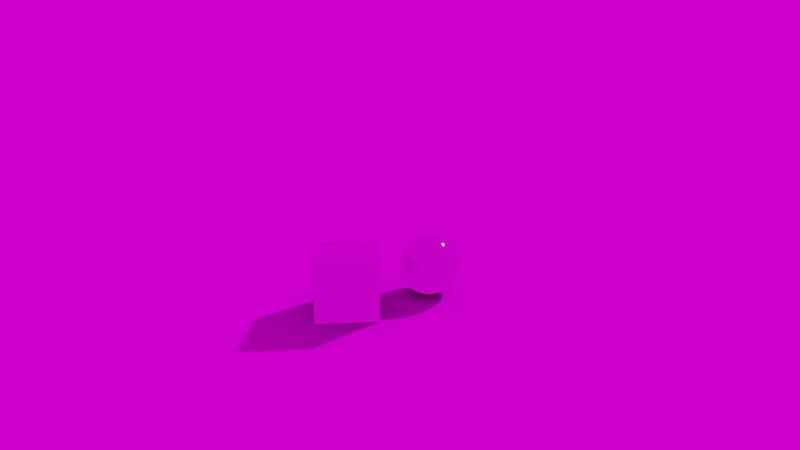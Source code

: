 # Source: worksheet11_1.blend  (saved by Blender 3.6.13; exported with 4.5.12 LTS)
import bpy
from mathutils import Matrix  # noqa: F401  (used for matrix-valued properties, if any)

bpy.ops.wm.read_factory_settings(use_empty=True)
scene = bpy.context.scene
scene.name = 'Scene'

# ---- collections
col_collection = bpy.data.collections.new('Collection'); scene.collection.children.link(col_collection)

# ---- images (referenced by path relative to the original .blend; pixels are not part of the script)
import os
ASSET_DIR = os.environ.get("B2B_ASSET_DIR", "")  # directory of the original .blend (textures are referenced by path, not embedded)
HERE = os.path.dirname(os.path.abspath(__file__))  # packed textures are extracted next to this script under _unpacked/

def load_image(name, relpath, width, height, colorspace="sRGB"):
    """Load a texture the original file referenced (path relative to the .blend, or extracted next to this script)."""
    p = next((c for c in (os.path.join(HERE, relpath), os.path.join(ASSET_DIR, relpath)) if relpath and os.path.exists(c)), "")
    if p:
        img = bpy.data.images.load(p, check_existing=True)
        img.name = name
    else:  # same state as the original file: an image datablock whose file is absent (Cycles renders it pink)
        img = bpy.data.images.new(name, width, height)
        img.source = "FILE"
        img.filepath = "//" + (relpath or name)
    img.colorspace_settings.name = colorspace
    return img
img_luxo_pxr_campus_hdr_001 = load_image('luxo_pxr_campus.hdr.001', 'luxo_pxr_campus.hdr', 1024, 1024, 'Linear Rec.709')

# ---- materials (node trees are filled in below, after node groups)
mat_mirror = bpy.data.materials.new('Mirror')
mat_mirror.alpha_threshold = 0.0
mat_mirror.roughness = 0.5
mat_mirror.line_color = (0.0, 0.0, 0.0, 1.0)

# ---- material node trees
mat_mirror.use_nodes = True; mat_mirror.node_tree.nodes.clear()
_N = mat_mirror.node_tree.nodes; _L = mat_mirror.node_tree.links
n0 = _N.new('ShaderNodeOutputMaterial'); n0.name = 'Material Output'; n0.location = (300, 300)
n1 = _N.new('ShaderNodeBsdfPrincipled'); n1.name = 'Principled BSDF'; n1.location = (10, 300)
n1.distribution = 'GGX'
n1.subsurface_method = 'RANDOM_WALK_SKIN'
n1.inputs[1].default_value = 1.0
n1.inputs[2].default_value = 0.0
n1.inputs[3].default_value = 1.45
n1.inputs[27].default_value = (0.0, 0.0, 0.0, 1.0)
n1.inputs[28].default_value = 1.0
_L.new(n1.outputs[0], n0.inputs[0])
n0.is_active_output = True

# ---- world
world_world = bpy.data.worlds.new('World'); scene.world = world_world
world_world.use_nodes = True; world_world.node_tree.nodes.clear()
_N = world_world.node_tree.nodes; _L = world_world.node_tree.links
n0 = _N.new('ShaderNodeOutputWorld'); n0.name = 'World Output'; n0.location = (300, 300)
n1 = _N.new('ShaderNodeBackground'); n1.name = 'Background'; n1.location = (10, 300)
n2 = _N.new('ShaderNodeTexEnvironment'); n2.name = 'Environment Texture'; n2.location = (-280, 280)
n2.image = img_luxo_pxr_campus_hdr_001
_L.new(n1.outputs[0], n0.inputs[0])
_L.new(n2.outputs[0], n1.inputs[0])
n0.is_active_output = True
world_world.color = (0.05088, 0.05088, 0.05088)
world_world.use_sun_shadow = False
world_world.sun_shadow_jitter_overblur = 0.0

# ---- cameras
cam_camera = bpy.data.cameras.new('Camera')
cam_camera.clip_end = 100.0
cam_camera.lens = 19.0
cam_camera.ortho_scale = 7.314

# ---- meshes
me_cube = bpy.data.meshes.new('Cube')
me_cube.from_pydata([(1.0, 1.0, 1.0), (1.0, 1.0, -1.0), (1.0, -1.0, 1.0), (1.0, -1.0, -1.0), (-1.0, 1.0, 1.0), (-1.0, 1.0, -1.0), (-1.0, -1.0, 1.0), (-1.0, -1.0, -1.0)], [], [(0, 4, 6, 2), (3, 2, 6, 7), (7, 6, 4, 5), (5, 1, 3, 7), (1, 0, 2, 3), (5, 4, 0, 1)])
_uv = me_cube.uv_layers.new(name='UVMap')
_uv.uv.foreach_set('vector', [0.625, 0.5, 0.875, 0.5, 0.875, 0.75, 0.625, 0.75, 0.375, 0.75, 0.625, 0.75, 0.625, 1.0, 0.375, 1.0, 0.375, 0.0, 0.625, 0.0, 0.625, 0.25, 0.375, 0.25, 0.125, 0.5, 0.375, 0.5, 0.375, 0.75, 0.125, 0.75, 0.375, 0.5, 0.625, 0.5, 0.625, 0.75, 0.375, 0.75, 0.375, 0.25, 0.625, 0.25, 0.625, 0.5, 0.375, 0.5])
me_cube.materials.append(mat_mirror)
me_cube.use_mirror_vertex_groups = False
me_cube.update()
me_plane = bpy.data.meshes.new('Plane')
me_plane.from_pydata([(-1.0, -1.0, 0.0), (1.0, -1.0, 0.0), (-1.0, 1.0, 0.0), (1.0, 1.0, 0.0)], [], [(0, 1, 3, 2)])
_uv = me_plane.uv_layers.new(name='UVMap')
_uv.uv.foreach_set('vector', [0.0, 0.0, 1.0, 0.0, 1.0, 1.0, 0.0, 1.0])
me_plane.update()
me_icosphere = bpy.data.meshes.new('Icosphere')
me_icosphere.from_pydata([(0.0, 0.0, -1.0), (0.7236, -0.5257, -0.4472), (-0.2764, -0.8506, -0.4472), (-0.8944, 0.0, -0.4472), (-0.2764, 0.8506, -0.4472), (0.7236, 0.5257, -0.4472), (0.2764, -0.8506, 0.4472), (-0.7236, -0.5257, 0.4472), (-0.7236, 0.5257, 0.4472), (0.2764, 0.8506, 0.4472), (0.8944, 0.0, 0.4472), (0.0, 0.0, 1.0), (-0.1625, -0.5, -0.8507), (0.4253, -0.309, -0.8507), (0.2629, -0.809, -0.5257), (0.8506, 0.0, -0.5257), (0.4253, 0.309, -0.8507), (-0.5257, 0.0, -0.8507), (-0.6882, -0.5, -0.5257), (-0.1625, 0.5, -0.8507), (-0.6882, 0.5, -0.5257), (0.2629, 0.809, -0.5257), (0.9511, -0.309, 0.0), (0.9511, 0.309, 0.0), (0.0, -1.0, 0.0), (0.5878, -0.809, 0.0), (-0.9511, -0.309, 0.0), (-0.5878, -0.809, 0.0), (-0.5878, 0.809, 0.0), (-0.9511, 0.309, 0.0), (0.5878, 0.809, 0.0), (0.0, 1.0, 0.0), (0.6882, -0.5, 0.5257), (-0.2629, -0.809, 0.5257), (-0.8506, 0.0, 0.5257), (-0.2629, 0.809, 0.5257), (0.6882, 0.5, 0.5257), (0.1625, -0.5, 0.8507), (0.5257, 0.0, 0.8507), (-0.4253, -0.309, 0.8507), (-0.4253, 0.309, 0.8507), (0.1625, 0.5, 0.8507)], [], [(0, 13, 12), (1, 13, 15), (0, 12, 17), (0, 17, 19), (0, 19, 16), (1, 15, 22), (2, 14, 24), (3, 18, 26), (4, 20, 28), (5, 21, 30), (1, 22, 25), (2, 24, 27), (3, 26, 29), (4, 28, 31), (5, 30, 23), (6, 32, 37), (7, 33, 39), (8, 34, 40), (9, 35, 41), (10, 36, 38), (38, 41, 11), (38, 36, 41), (36, 9, 41), (41, 40, 11), (41, 35, 40), (35, 8, 40), (40, 39, 11), (40, 34, 39), (34, 7, 39), (39, 37, 11), (39, 33, 37), (33, 6, 37), (37, 38, 11), (37, 32, 38), (32, 10, 38), (23, 36, 10), (23, 30, 36), (30, 9, 36), (31, 35, 9), (31, 28, 35), (28, 8, 35), (29, 34, 8), (29, 26, 34), (26, 7, 34), (27, 33, 7), (27, 24, 33), (24, 6, 33), (25, 32, 6), (25, 22, 32), (22, 10, 32), (30, 31, 9), (30, 21, 31), (21, 4, 31), (28, 29, 8), (28, 20, 29), (20, 3, 29), (26, 27, 7), (26, 18, 27), (18, 2, 27), (24, 25, 6), (24, 14, 25), (14, 1, 25), (22, 23, 10), (22, 15, 23), (15, 5, 23), (16, 21, 5), (16, 19, 21), (19, 4, 21), (19, 20, 4), (19, 17, 20), (17, 3, 20), (17, 18, 3), (17, 12, 18), (12, 2, 18), (15, 16, 5), (15, 13, 16), (13, 0, 16), (12, 14, 2), (12, 13, 14), (13, 1, 14)])
me_icosphere.polygons.foreach_set('use_smooth', [True] * 80)
_uv = me_icosphere.uv_layers.new(name='UVMap')
_uv.uv.foreach_set('vector', [0.1818, 0.0, 0.2273, 0.07873, 0.1364, 0.07873, 0.2727, 0.1575, 0.3182, 0.07873, 0.3636, 0.1575, 0.9091, 0.0, 0.9545, 0.07873, 0.8636, 0.07873, 0.7273, 0.0, 0.7727, 0.07873, 0.6818, 0.07873, 0.5455, 0.0, 0.5909, 0.07873, 0.5, 0.07873, 0.2727, 0.1575, 0.3636, 0.1575, 0.3182, 0.2362, 0.09091, 0.1575, 0.1818, 0.1575, 0.1364, 0.2362, 0.8182, 0.1575, 0.9091, 0.1575, 0.8636, 0.2362, 0.6364, 0.1575, 0.7273, 0.1575, 0.6818, 0.2362, 0.4545, 0.1575, 0.5455, 0.1575, 0.5, 0.2362, 0.2727, 0.1575, 0.3182, 0.2362, 0.2273, 0.2362, 0.09091, 0.1575, 0.1364, 0.2362, 0.04546, 0.2362, 0.8182, 0.1575, 0.8636, 0.2362, 0.7727, 0.2362, 0.6364, 0.1575, 0.6818, 0.2362, 0.5909, 0.2362, 0.4545, 0.1575, 0.5, 0.2362, 0.4091, 0.2362, 0.1818, 0.3149, 0.2727, 0.3149, 0.2273, 0.3937, 0.0, 0.3149, 0.09091, 0.3149, 0.04546, 0.3937, 0.7273, 0.3149, 0.8182, 0.3149, 0.7727, 0.3937, 0.5455, 0.3149, 0.6364, 0.3149, 0.5909, 0.3937, 0.3636, 0.3149, 0.4545, 0.3149, 0.4091, 0.3937, 0.4091, 0.3937, 0.5, 0.3937, 0.4545, 0.4724, 0.4091, 0.3937, 0.4545, 0.3149, 0.5, 0.3937, 0.4545, 0.3149, 0.5455, 0.3149, 0.5, 0.3937, 0.5909, 0.3937, 0.6818, 0.3937, 0.6364, 0.4724, 0.5909, 0.3937, 0.6364, 0.3149, 0.6818, 0.3937, 0.6364, 0.3149, 0.7273, 0.3149, 0.6818, 0.3937, 0.7727, 0.3937, 0.8636, 0.3937, 0.8182, 0.4724, 0.7727, 0.3937, 0.8182, 0.3149, 0.8636, 0.3937, 0.8182, 0.3149, 0.9091, 0.3149, 0.8636, 0.3937, 0.04546, 0.3937, 0.1364, 0.3937, 0.09091, 0.4724, 0.04546, 0.3937, 0.09091, 0.3149, 0.1364, 0.3937, 0.09091, 0.3149, 0.1818, 0.3149, 0.1364, 0.3937, 0.2273, 0.3937, 0.3182, 0.3937, 0.2727, 0.4724, 0.2273, 0.3937, 0.2727, 0.3149, 0.3182, 0.3937, 0.2727, 0.3149, 0.3636, 0.3149, 0.3182, 0.3937, 0.4091, 0.2362, 0.4545, 0.3149, 0.3636, 0.3149, 0.4091, 0.2362, 0.5, 0.2362, 0.4545, 0.3149, 0.5, 0.2362, 0.5455, 0.3149, 0.4545, 0.3149, 0.5909, 0.2362, 0.6364, 0.3149, 0.5455, 0.3149, 0.5909, 0.2362, 0.6818, 0.2362, 0.6364, 0.3149, 0.6818, 0.2362, 0.7273, 0.3149, 0.6364, 0.3149, 0.7727, 0.2362, 0.8182, 0.3149, 0.7273, 0.3149, 0.7727, 0.2362, 0.8636, 0.2362, 0.8182, 0.3149, 0.8636, 0.2362, 0.9091, 0.3149, 0.8182, 0.3149, 0.04546, 0.2362, 0.09091, 0.3149, 0.0, 0.3149, 0.04546, 0.2362, 0.1364, 0.2362, 0.09091, 0.3149, 0.1364, 0.2362, 0.1818, 0.3149, 0.09091, 0.3149, 0.2273, 0.2362, 0.2727, 0.3149, 0.1818, 0.3149, 0.2273, 0.2362, 0.3182, 0.2362, 0.2727, 0.3149, 0.3182, 0.2362, 0.3636, 0.3149, 0.2727, 0.3149, 0.5, 0.2362, 0.5909, 0.2362, 0.5455, 0.3149, 0.5, 0.2362, 0.5455, 0.1575, 0.5909, 0.2362, 0.5455, 0.1575, 0.6364, 0.1575, 0.5909, 0.2362, 0.6818, 0.2362, 0.7727, 0.2362, 0.7273, 0.3149, 0.6818, 0.2362, 0.7273, 0.1575, 0.7727, 0.2362, 0.7273, 0.1575, 0.8182, 0.1575, 0.7727, 0.2362, 0.8636, 0.2362, 0.9545, 0.2362, 0.9091, 0.3149, 0.8636, 0.2362, 0.9091, 0.1575, 0.9545, 0.2362, 0.9091, 0.1575, 1.0, 0.1575, 0.9545, 0.2362, 0.1364, 0.2362, 0.2273, 0.2362, 0.1818, 0.3149, 0.1364, 0.2362, 0.1818, 0.1575, 0.2273, 0.2362, 0.1818, 0.1575, 0.2727, 0.1575, 0.2273, 0.2362, 0.3182, 0.2362, 0.4091, 0.2362, 0.3636, 0.3149, 0.3182, 0.2362, 0.3636, 0.1575, 0.4091, 0.2362, 0.3636, 0.1575, 0.4545, 0.1575, 0.4091, 0.2362, 0.5, 0.07873, 0.5455, 0.1575, 0.4545, 0.1575, 0.5, 0.07873, 0.5909, 0.07873, 0.5455, 0.1575, 0.5909, 0.07873, 0.6364, 0.1575, 0.5455, 0.1575, 0.6818, 0.07873, 0.7273, 0.1575, 0.6364, 0.1575, 0.6818, 0.07873, 0.7727, 0.07873, 0.7273, 0.1575, 0.7727, 0.07873, 0.8182, 0.1575, 0.7273, 0.1575, 0.8636, 0.07873, 0.9091, 0.1575, 0.8182, 0.1575, 0.8636, 0.07873, 0.9545, 0.07873, 0.9091, 0.1575, 0.9545, 0.07873, 1.0, 0.1575, 0.9091, 0.1575, 0.3636, 0.1575, 0.4091, 0.07873, 0.4545, 0.1575, 0.3636, 0.1575, 0.3182, 0.07873, 0.4091, 0.07873, 0.3182, 0.07873, 0.3636, 0.0, 0.4091, 0.07873, 0.1364, 0.07873, 0.1818, 0.1575, 0.09091, 0.1575, 0.1364, 0.07873, 0.2273, 0.07873, 0.1818, 0.1575, 0.2273, 0.07873, 0.2727, 0.1575, 0.1818, 0.1575])
me_icosphere.materials.append(mat_mirror)
me_icosphere.update()

# ---- objects
ob_cube = bpy.data.objects.new('Cube', me_cube)
ob_camera = bpy.data.objects.new('Camera', cam_camera)
ob_plane = bpy.data.objects.new('Plane', me_plane)
ob_icosphere = bpy.data.objects.new('Icosphere', me_icosphere)

# ---- transforms, parenting, visibility, modifiers, constraints
ob_cube.location = (-6.673, 3.501, 0.0)
ob_cube.lock_rotations_4d = False
ob_cube.empty_display_type = 'ARROWS'
ob_cube.lineart.crease_threshold = 0.0
ob_camera.location = (-19.72, 2.842, 4.905)
ob_camera.rotation_euler = (1.34, 4.014e-05, -1.65)
ob_camera.lock_rotations_4d = False
ob_camera.empty_display_type = 'ARROWS'
ob_camera.color = (0.0, 0.0, 0.0, 0.0)
ob_camera.display_type = 'WIRE'
ob_camera.lineart.crease_threshold = 0.0
ob_plane.location = (0.0, 0.0, -1.0)
ob_plane.scale = (-25.82, -25.82, -25.82)
ob_plane.visible_diffuse = False
ob_plane.visible_glossy = False
ob_plane.is_shadow_catcher = True
ob_icosphere.location = (-5.422, 0.6724, 0.06575)
ob_icosphere.scale = (1.142, 1.142, 1.142)
_m = ob_icosphere.modifiers.new('Subdivision', 'SUBSURF')
_m.levels = 2
_m.render_levels = 3

# ---- collection membership
col_collection.objects.link(ob_cube)
col_collection.objects.link(ob_camera)
col_collection.objects.link(ob_plane)
col_collection.objects.link(ob_icosphere)

# ---- scene / render settings (as saved in the file)
scene.camera = ob_camera
scene.frame_start = 1; scene.frame_end = 250; scene.frame_set(2)
scene.render.engine = 'CYCLES'
scene.cycles.use_denoising = False
scene.cycles.sampling_pattern = 'TABULATED_SOBOL'
scene.cycles.caustics_reflective = False
scene.cycles.caustics_refractive = False
scene.view_settings.view_transform = 'Filmic'
bpy.context.view_layer.update()

# ---- added for rendering (the .blend has no usable light): sun
light_auto_sun = bpy.data.lights.new('AutoSun', 'SUN')
light_auto_sun.energy = 3.0
light_auto_sun.angle = 0.0523599
ob_auto_sun = bpy.data.objects.new('AutoSun', light_auto_sun)
scene.collection.objects.link(ob_auto_sun)
ob_auto_sun.rotation_euler = (0.872665, 0.174533, 0.523599)
bpy.context.view_layer.update()
